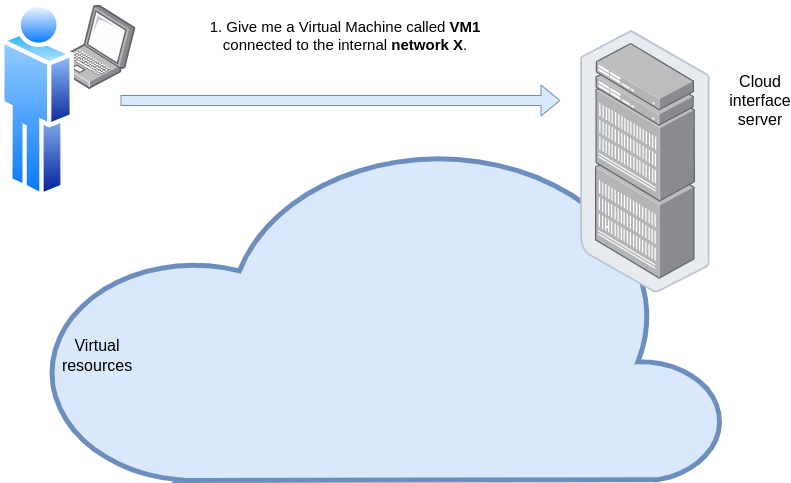

The diagram above was exported from draw.io. Its source (the exported page's mxGraphModel, read from the mxfile embedded in the PNG):
<mxGraphModel dx="1728" dy="651" grid="1" gridSize="10" guides="1" tooltips="1" connect="1" arrows="1" fold="1" page="1" pageScale="1" pageWidth="827" pageHeight="1169" math="0" shadow="0">
  <root>
    <mxCell id="0" />
    <mxCell id="1" parent="0" />
    <mxCell id="21" value="" style="verticalLabelPosition=bottom;html=1;verticalAlign=top;align=center;strokeColor=#6c8ebf;fillColor=#dae8fc;shape=mxgraph.azure.cloud;strokeWidth=5;" vertex="1" parent="1">
      <mxGeometry x="61.35" y="160" width="682.31" height="340" as="geometry" />
    </mxCell>
    <mxCell id="4" value="" style="group" parent="1" vertex="1" connectable="0">
      <mxGeometry x="20" y="20" width="137.46" height="200" as="geometry" />
    </mxCell>
    <mxCell id="3" value="" style="points=[];aspect=fixed;html=1;align=center;shadow=0;dashed=0;image;image=img/lib/allied_telesis/computer_and_terminals/Laptop.svg;" parent="4" vertex="1">
      <mxGeometry x="52.600709663953246" y="4.668752042579019" width="82.85167374760726" height="84.03753676642233" as="geometry" />
    </mxCell>
    <mxCell id="2" value="" style="aspect=fixed;perimeter=ellipsePerimeter;html=1;align=center;shadow=0;dashed=0;spacingTop=3;image;image=img/lib/active_directory/user.svg;" parent="4" vertex="1">
      <mxGeometry width="73.99971987487744" height="200" as="geometry" />
    </mxCell>
    <mxCell id="15" value="" style="points=[];aspect=fixed;html=1;align=center;shadow=0;dashed=0;image;image=img/lib/allied_telesis/storage/Datacenter_Server_Rack_EoR.svg;" parent="1" vertex="1">
      <mxGeometry x="600" y="50" width="129.9" height="262.5" as="geometry" />
    </mxCell>
    <mxCell id="17" value="" style="shape=flexArrow;endArrow=classic;html=1;fillColor=#dae8fc;strokeColor=#6c8ebf;" parent="1" edge="1">
      <mxGeometry width="50" height="50" relative="1" as="geometry">
        <mxPoint x="140" y="120" as="sourcePoint" />
        <mxPoint x="580" y="120" as="targetPoint" />
      </mxGeometry>
    </mxCell>
    <mxCell id="18" value="&lt;font style=&quot;font-size: 15px&quot;&gt;1. Give me a Virtual Machine called &lt;b&gt;VM1&lt;/b&gt; connected to the internal &lt;b&gt;network X&lt;/b&gt;.&lt;/font&gt;" style="text;html=1;strokeColor=none;fillColor=none;align=center;verticalAlign=middle;whiteSpace=wrap;rounded=0;" parent="1" vertex="1">
      <mxGeometry x="200" y="40" width="330" height="30" as="geometry" />
    </mxCell>
    <mxCell id="19" value="&lt;font style=&quot;font-size: 16px&quot;&gt;&lt;font style=&quot;font-size: 16px&quot;&gt;Virtual &lt;/font&gt;&lt;font style=&quot;font-size: 16px&quot;&gt;resources&lt;/font&gt;&lt;/font&gt;" style="text;html=1;strokeColor=none;fillColor=none;align=center;verticalAlign=middle;whiteSpace=wrap;rounded=0;" parent="1" vertex="1">
      <mxGeometry x="87.46000000000001" y="360" width="60" height="30" as="geometry" />
    </mxCell>
    <mxCell id="20" value="Cloud interface server" style="text;html=1;strokeColor=none;fillColor=none;align=center;verticalAlign=middle;whiteSpace=wrap;rounded=0;fontSize=16;" parent="1" vertex="1">
      <mxGeometry x="750" y="105" width="60" height="30" as="geometry" />
    </mxCell>
  </root>
</mxGraphModel>